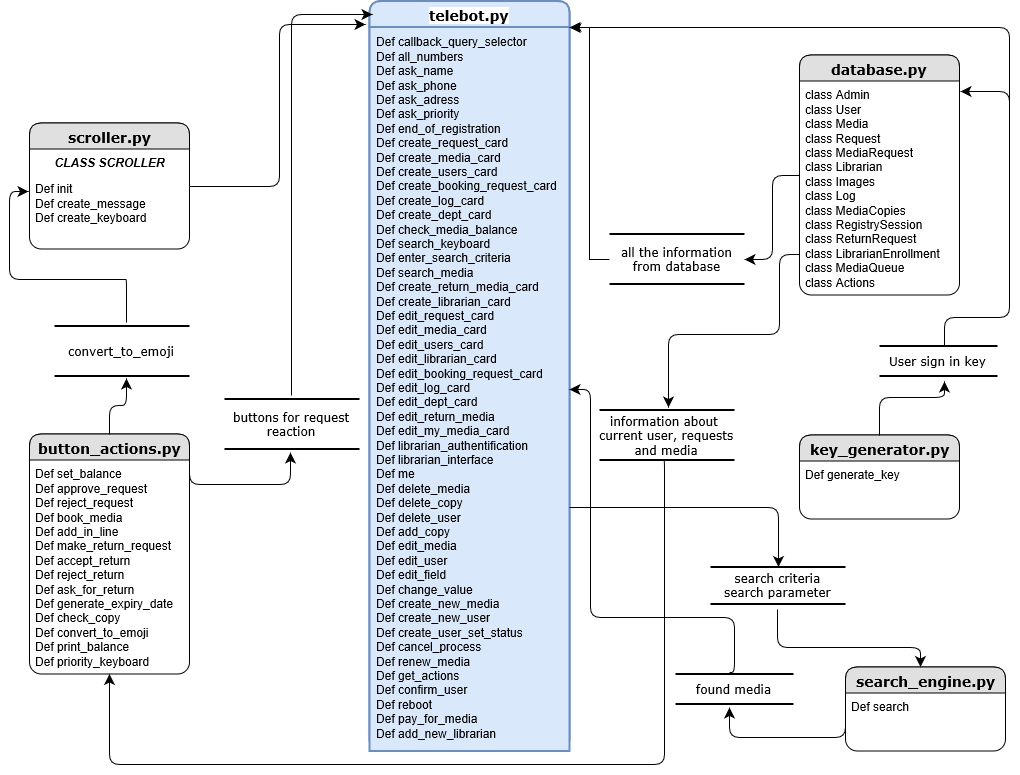

The diagram above was exported from draw.io. Its source (the exported page's mxGraphModel, read from the mxfile embedded in the PNG):
<mxGraphModel grid="1" shadow="0" math="0" background="#ffffff" pageHeight="850" pageWidth="1100" pageScale="1" page="1" fold="1" arrows="1" connect="1" tooltips="1" guides="1" gridSize="10" dy="582" dx="1282">
  <root>
    <mxCell id="0" />
    <mxCell id="1" parent="0" />
    <mxCell id="21ea969265ad0168-6" value="&lt;b&gt;&lt;font style=&quot;font-size: 14px&quot;&gt;scroller.py&lt;/font&gt;&lt;/b&gt;&lt;br&gt;" parent="1" vertex="1" style="swimlane;html=1;fontStyle=0;childLayout=stackLayout;horizontal=1;startSize=26;fillColor=#e0e0e0;horizontalStack=0;resizeParent=1;resizeLast=0;collapsible=1;marginBottom=0;swimlaneFillColor=#ffffff;align=center;rounded=1;shadow=0;comic=0;labelBackgroundColor=none;strokeColor=#000000;strokeWidth=1;fontFamily=Verdana;fontSize=12;fontColor=#000000;">
      <mxGeometry as="geometry" height="126" width="160" y="165.5" x="69" />
    </mxCell>
    <mxCell id="21ea969265ad0168-7" value="&lt;div&gt;&lt;i&gt;&lt;b&gt;CLASS SCROLLER&lt;/b&gt;&lt;/i&gt;&lt;/div&gt;&lt;div align=&quot;left&quot;&gt;&lt;/div&gt;&lt;b&gt;&lt;i&gt;&lt;/i&gt;&lt;/b&gt;&lt;b&gt;&lt;/b&gt;&lt;i&gt;&lt;/i&gt;&lt;div align=&quot;left&quot;&gt;&lt;b&gt;&lt;/b&gt;&lt;i&gt;&lt;/i&gt;&lt;br&gt;&lt;/div&gt;" parent="21ea969265ad0168-6" vertex="1" style="text;html=1;strokeColor=none;fillColor=none;spacingLeft=4;spacingRight=4;whiteSpace=wrap;overflow=hidden;rotatable=0;points=[[0,0.5],[1,0.5]];portConstraint=eastwest;align=center;">
      <mxGeometry as="geometry" height="26" width="160" y="26" />
    </mxCell>
    <mxCell id="21ea969265ad0168-15" value="&lt;div&gt;Def init&lt;/div&gt;&lt;div&gt;Def create_message&lt;/div&gt;&lt;div&gt;Def create_keyboard&lt;br&gt;&lt;/div&gt;" parent="21ea969265ad0168-6" vertex="1" style="text;html=1;strokeColor=none;fillColor=none;spacingLeft=4;spacingRight=4;whiteSpace=wrap;overflow=hidden;rotatable=0;points=[[0,0.5],[1,0.5]];portConstraint=eastwest;">
      <mxGeometry as="geometry" height="58" width="160" y="52" />
    </mxCell>
    <mxCell id="21ea969265ad0168-10" value="&lt;b&gt;&lt;font style=&quot;font-size: 14px&quot;&gt;button_actions.py&lt;/font&gt;&lt;/b&gt;&lt;br&gt;" parent="1" vertex="1" style="swimlane;html=1;fontStyle=0;childLayout=stackLayout;horizontal=1;startSize=26;fillColor=#e0e0e0;horizontalStack=0;resizeParent=1;resizeLast=0;collapsible=1;marginBottom=0;swimlaneFillColor=#ffffff;align=center;rounded=1;shadow=0;comic=0;labelBackgroundColor=none;strokeColor=#000000;strokeWidth=1;fontFamily=Verdana;fontSize=12;fontColor=#000000;">
      <mxGeometry as="geometry" height="240" width="160" y="476.5" x="69" />
    </mxCell>
    <mxCell id="21ea969265ad0168-11" value="&lt;div&gt;Def set_balance&lt;/div&gt;&lt;div&gt;Def approve_request&lt;/div&gt;&lt;div&gt;Def reject_request&lt;/div&gt;&lt;div&gt;Def book_media&lt;/div&gt;&lt;div&gt;Def add_in_line&lt;/div&gt;&lt;div&gt;Def make_return_request&lt;/div&gt;&lt;div&gt;Def accept_return&lt;/div&gt;&lt;div&gt;Def reject_return&lt;/div&gt;&lt;div&gt;Def ask_for_return&lt;/div&gt;&lt;div&gt;Def generate_expiry_date&lt;/div&gt;&lt;div&gt;Def check_copy&lt;/div&gt;&lt;div&gt;Def convert_to_emoji&lt;/div&gt;&lt;div&gt;Def print_balance&lt;/div&gt;&lt;div&gt;Def priority_keyboard&lt;br&gt;&lt;/div&gt;" parent="21ea969265ad0168-10" vertex="1" style="text;html=1;strokeColor=none;fillColor=none;spacingLeft=4;spacingRight=4;whiteSpace=wrap;overflow=hidden;rotatable=0;points=[[0,0.5],[1,0.5]];portConstraint=eastwest;">
      <mxGeometry as="geometry" height="214" width="160" y="26" />
    </mxCell>
    <mxCell id="21ea969265ad0168-18" value="&lt;b&gt;&lt;font style=&quot;font-size: 14px&quot;&gt;telebot.py&lt;/font&gt;&lt;/b&gt;&lt;i&gt;&lt;/i&gt;&lt;br&gt;" parent="1" vertex="1" style="swimlane;html=1;fontStyle=0;childLayout=stackLayout;horizontal=1;startSize=26;fillColor=#dae8fc;horizontalStack=0;resizeParent=1;resizeLast=0;collapsible=1;marginBottom=0;swimlaneFillColor=#ffffff;align=center;rounded=1;shadow=0;comic=0;labelBackgroundColor=#ffffff;strokeColor=#6c8ebf;strokeWidth=2;fontFamily=Verdana;fontSize=12;fontColor=#000000;">
      <mxGeometry as="geometry" height="750" width="200" y="43.5" x="409" />
    </mxCell>
    <mxCell id="21ea969265ad0168-19" value="&lt;div&gt;Def callback_query_selector&lt;/div&gt;&lt;div&gt;Def all_numbers&lt;/div&gt;&lt;div&gt;Def ask_name&lt;/div&gt;&lt;div&gt;Def ask_phone&lt;/div&gt;&lt;div&gt;Def ask_adress&lt;/div&gt;&lt;div&gt;Def ask_priority&lt;/div&gt;&lt;div&gt;Def end_of_registration&lt;/div&gt;&lt;div&gt;Def create_request_card&lt;/div&gt;&lt;div&gt;Def create_media_card&lt;/div&gt;&lt;div&gt;Def create_users_card&lt;/div&gt;&lt;div&gt;Def create_booking_request_card&lt;/div&gt;&lt;div&gt;Def create_log_card&lt;/div&gt;&lt;div&gt;Def create_dept_card&lt;/div&gt;&lt;div&gt;Def check_media_balance&lt;/div&gt;&lt;div&gt;Def search_keyboard&lt;/div&gt;&lt;div&gt;Def enter_search_criteria&lt;/div&gt;&lt;div&gt;Def search_media&lt;/div&gt;&lt;div&gt;Def create_return_media_card&lt;/div&gt;&lt;div&gt;Def create_librarian_card&lt;/div&gt;&lt;div&gt;Def edit_request_card&lt;/div&gt;&lt;div&gt;Def edit_media_card&lt;/div&gt;&lt;div&gt;Def edit_users_card&lt;/div&gt;&lt;div&gt;Def edit_librarian_card&lt;/div&gt;&lt;div&gt;Def edit_booking_request_card&lt;/div&gt;&lt;div&gt;Def edit_log_card&lt;/div&gt;&lt;div&gt;Def edit_dept_card&lt;/div&gt;&lt;div&gt;Def edit_return_media&lt;/div&gt;&lt;div&gt;Def edit_my_media_card&amp;nbsp;&lt;/div&gt;&lt;div&gt;Def librarian_authentification&lt;/div&gt;&lt;div&gt;Def librarian_interface&lt;/div&gt;&lt;div&gt;Def me&lt;/div&gt;&lt;div&gt;Def delete_media&lt;/div&gt;&lt;div&gt;Def delete_copy&lt;/div&gt;&lt;div&gt;Def delete_user&lt;/div&gt;&lt;div&gt;Def add_copy&lt;/div&gt;&lt;div&gt;Def edit_media&lt;/div&gt;&lt;div&gt;Def edit_user&lt;/div&gt;&lt;div&gt;Def edit_field&lt;/div&gt;&lt;div&gt;Def change_value&lt;/div&gt;&lt;div&gt;Def create_new_media&lt;/div&gt;&lt;div&gt;Def create_new_user&lt;/div&gt;&lt;div&gt;Def create_user_set_status&lt;/div&gt;&lt;div&gt;Def cancel_process&lt;/div&gt;&lt;div&gt;Def renew_media&lt;/div&gt;&lt;div&gt;Def get_actions&lt;/div&gt;&lt;div&gt;Def confirm_user&lt;/div&gt;&lt;div&gt;Def reboot&lt;/div&gt;&lt;div&gt;Def pay_for_media&lt;/div&gt;&lt;div&gt;Def add_new_librarian&lt;br&gt;&lt;/div&gt;" parent="21ea969265ad0168-18" vertex="1" style="text;html=1;strokeColor=#6c8ebf;fillColor=#dae8fc;spacingLeft=4;spacingRight=4;whiteSpace=wrap;overflow=hidden;rotatable=0;points=[[0,0.5],[1,0.5]];portConstraint=eastwest;labelBackgroundColor=none;spacing=2;strokeWidth=2;">
      <mxGeometry as="geometry" height="724" width="200" y="26" />
    </mxCell>
    <mxCell id="21ea969265ad0168-26" value="&lt;b&gt;&lt;font style=&quot;font-size: 14px&quot;&gt;database.py&lt;/font&gt;&lt;/b&gt;&lt;br&gt;" parent="1" vertex="1" style="swimlane;html=1;fontStyle=0;childLayout=stackLayout;horizontal=1;startSize=26;fillColor=#e0e0e0;horizontalStack=0;resizeParent=1;resizeLast=0;collapsible=1;marginBottom=0;swimlaneFillColor=#ffffff;align=center;rounded=1;shadow=0;comic=0;labelBackgroundColor=none;strokeColor=#000000;strokeWidth=1;fontFamily=Verdana;fontSize=12;fontColor=#000000;">
      <mxGeometry as="geometry" height="240" width="160" y="97.5" x="839" />
    </mxCell>
    <mxCell id="21ea969265ad0168-27" value="&lt;div&gt;class Admin&lt;/div&gt;&lt;div&gt;class User&lt;/div&gt;&lt;div&gt;class Media&lt;/div&gt;&lt;div&gt;class Request&lt;/div&gt;&lt;div&gt;class MediaRequest&lt;/div&gt;&lt;div&gt;class Librarian&lt;/div&gt;&lt;div&gt;class Images&lt;/div&gt;&lt;div&gt;class Log&lt;/div&gt;&lt;div&gt;class MediaCopies&lt;/div&gt;&lt;div&gt;class RegistrySession&lt;/div&gt;&lt;div&gt;class ReturnRequest&lt;/div&gt;&lt;div&gt;class LibrarianEnrollment&lt;/div&gt;&lt;div&gt;class MediaQueue&lt;/div&gt;&lt;div&gt;class Actions&lt;br&gt;&lt;/div&gt;" parent="21ea969265ad0168-26" vertex="1" style="text;html=1;strokeColor=none;fillColor=none;spacingLeft=4;spacingRight=4;whiteSpace=wrap;overflow=hidden;rotatable=0;points=[[0,0.5],[1,0.5]];portConstraint=eastwest;">
      <mxGeometry as="geometry" height="214" width="160" y="26" />
    </mxCell>
    <mxCell id="3" value="&lt;b&gt;&lt;font style=&quot;font-size: 14px&quot;&gt;key_generator.py&lt;/font&gt;&lt;/b&gt;&lt;br&gt;" parent="1" vertex="1" style="swimlane;html=1;fontStyle=0;childLayout=stackLayout;horizontal=1;startSize=26;fillColor=#e0e0e0;horizontalStack=0;resizeParent=1;resizeLast=0;collapsible=1;marginBottom=0;swimlaneFillColor=#ffffff;align=center;rounded=1;shadow=0;comic=0;labelBackgroundColor=none;strokeColor=#000000;strokeWidth=1;fontFamily=Verdana;fontSize=12;fontColor=#000000;">
      <mxGeometry as="geometry" height="84" width="160" y="477.5" x="839" />
    </mxCell>
    <mxCell id="5" value="Def generate_key&lt;br&gt;" parent="3" vertex="1" style="text;html=1;strokeColor=none;fillColor=none;spacingLeft=4;spacingRight=4;whiteSpace=wrap;overflow=hidden;rotatable=0;points=[[0,0.5],[1,0.5]];portConstraint=eastwest;">
      <mxGeometry as="geometry" height="58" width="160" y="26" />
    </mxCell>
    <mxCell id="18" parent="1" style="edgeStyle=orthogonalEdgeStyle;rounded=0;html=1;entryX=1.013;entryY=0.035;entryPerimeter=0;jettySize=auto;orthogonalLoop=1;" edge="1" target="21ea969265ad0168-18" source="21ea969265ad0168-30">
      <mxGeometry as="geometry" relative="1" />
    </mxCell>
    <mxCell id="21ea969265ad0168-30" value="&lt;div&gt;all the information&lt;/div&gt;&lt;div&gt;from database&lt;br&gt;&lt;/div&gt;" parent="1" vertex="1" style="html=1;rounded=0;shadow=0;comic=0;labelBackgroundColor=none;strokeColor=#000000;strokeWidth=2;fillColor=#FFFFFF;fontFamily=Verdana;fontSize=12;fontColor=#000000;align=center;shape=mxgraph.ios7ui.horLines;">
      <mxGeometry as="geometry" height="50" width="135" y="276.5" x="649" />
    </mxCell>
    <mxCell id="6" parent="1" style="edgeStyle=orthogonalEdgeStyle;html=1;labelBackgroundColor=none;startFill=0;startSize=8;endFill=1;endSize=8;fontFamily=Verdana;fontSize=12;" edge="1" target="21ea969265ad0168-30" source="21ea969265ad0168-26">
      <mxGeometry as="geometry" relative="1">
        <mxPoint as="sourcePoint" y="286.5" x="889" />
        <mxPoint as="targetPoint" y="236.5" x="629" />
      </mxGeometry>
    </mxCell>
    <mxCell id="7" value="User sign in key&lt;br&gt;" parent="1" vertex="1" style="html=1;rounded=0;shadow=0;comic=0;labelBackgroundColor=none;strokeColor=#000000;strokeWidth=2;fillColor=#FFFFFF;fontFamily=Verdana;fontSize=12;fontColor=#000000;align=center;shape=mxgraph.ios7ui.horLines;">
      <mxGeometry as="geometry" height="30" width="118" y="388.5" x="919" />
    </mxCell>
    <mxCell id="11" value="convert_to_emoji&lt;br&gt;" parent="1" vertex="1" style="html=1;rounded=0;shadow=0;comic=0;labelBackgroundColor=none;strokeColor=#000000;strokeWidth=2;fillColor=#FFFFFF;fontFamily=Verdana;fontSize=12;fontColor=#000000;align=center;shape=mxgraph.ios7ui.horLines;">
      <mxGeometry as="geometry" height="50" width="135" y="368.5" x="94" />
    </mxCell>
    <mxCell id="14" value="&lt;div&gt;buttons for request&lt;/div&gt;&lt;div&gt; reaction&lt;br&gt;&lt;/div&gt;" parent="1" vertex="1" style="html=1;rounded=0;shadow=0;comic=0;labelBackgroundColor=none;strokeColor=#000000;strokeWidth=2;fillColor=#FFFFFF;fontFamily=Verdana;fontSize=12;fontColor=#000000;align=center;shape=mxgraph.ios7ui.horLines;">
      <mxGeometry as="geometry" height="50" width="135" y="441.5" x="264" />
    </mxCell>
    <mxCell id="19" value="&lt;div&gt;information about&amp;nbsp;&lt;/div&gt;&lt;div&gt;current user, requests&lt;/div&gt;&lt;div&gt;and media&lt;br&gt;&lt;/div&gt;" parent="1" vertex="1" style="html=1;rounded=0;shadow=0;comic=0;labelBackgroundColor=none;strokeColor=#000000;strokeWidth=2;fillColor=#FFFFFF;fontFamily=Verdana;fontSize=12;fontColor=#000000;align=center;shape=mxgraph.ios7ui.horLines;">
      <mxGeometry as="geometry" height="50" width="135" y="452.5" x="639" />
    </mxCell>
    <mxCell id="21" parent="1" style="edgeStyle=orthogonalEdgeStyle;html=1;labelBackgroundColor=none;startFill=0;startSize=8;endFill=1;endSize=8;fontFamily=Verdana;fontSize=12;entryX=0.511;entryY=-0.06;entryPerimeter=0;" edge="1" target="19">
      <mxGeometry as="geometry" relative="1">
        <mxPoint as="sourcePoint" y="296.5" x="839" />
        <mxPoint as="targetPoint" y="311.5" x="794" />
        <Array as="points">
          <mxPoint y="296.5" x="819" />
          <mxPoint y="376.5" x="819" />
          <mxPoint y="376.5" x="708" />
        </Array>
      </mxGeometry>
    </mxCell>
    <mxCell id="22" parent="1" style="edgeStyle=orthogonalEdgeStyle;html=1;labelBackgroundColor=none;startFill=0;startSize=8;endFill=1;endSize=8;fontFamily=Verdana;fontSize=12;entryX=-0.006;entryY=0.293;entryPerimeter=0;exitX=0.533;exitY=-0.08;exitPerimeter=0;" edge="1" target="21ea969265ad0168-15" source="11">
      <mxGeometry as="geometry" relative="1">
        <mxPoint as="sourcePoint" y="346.5" x="94" />
        <mxPoint as="targetPoint" y="361.5" x="39" />
        <Array as="points">
          <mxPoint y="321.5" x="165" />
          <mxPoint y="321.5" x="49" />
          <mxPoint y="235.5" x="49" />
        </Array>
      </mxGeometry>
    </mxCell>
    <mxCell id="23" parent="1" style="edgeStyle=orthogonalEdgeStyle;html=1;labelBackgroundColor=none;startFill=0;startSize=8;endFill=1;endSize=8;fontFamily=Verdana;fontSize=12;entryX=0.533;entryY=1.04;entryPerimeter=0;exitX=0.5;exitY=0;" edge="1" target="11" source="21ea969265ad0168-10">
      <mxGeometry as="geometry" relative="1">
        <mxPoint as="sourcePoint" y="451.5" x="161.5" />
        <mxPoint as="targetPoint" y="466.5" x="106.5" />
      </mxGeometry>
    </mxCell>
    <mxCell id="24" parent="1" style="edgeStyle=orthogonalEdgeStyle;html=1;labelBackgroundColor=none;startFill=0;startSize=8;endFill=1;endSize=8;fontFamily=Verdana;fontSize=12;entryX=0.489;entryY=1.06;entryPerimeter=0;exitX=1;exitY=0.012;exitPerimeter=0;" edge="1" target="14" source="21ea969265ad0168-11">
      <mxGeometry as="geometry" relative="1">
        <mxPoint as="sourcePoint" y="542.5" x="359" />
        <mxPoint as="targetPoint" y="557.5" x="304" />
        <Array as="points">
          <mxPoint y="526.5" x="229" />
          <mxPoint y="526.5" x="330" />
        </Array>
      </mxGeometry>
    </mxCell>
    <mxCell id="25" parent="1" style="edgeStyle=orthogonalEdgeStyle;html=1;labelBackgroundColor=none;startFill=0;startSize=8;endFill=1;endSize=8;fontFamily=Verdana;fontSize=12;exitX=0.496;exitY=-0.08;exitPerimeter=0;entryX=0.013;entryY=0.018;entryPerimeter=0;" edge="1" target="21ea969265ad0168-18" source="14">
      <mxGeometry as="geometry" relative="1">
        <mxPoint as="sourcePoint" y="346.5" x="384" />
        <mxPoint as="targetPoint" y="186.5" x="399" />
        <Array as="points">
          <mxPoint y="57" x="331" />
        </Array>
      </mxGeometry>
    </mxCell>
    <mxCell id="26" parent="1" style="edgeStyle=orthogonalEdgeStyle;html=1;labelBackgroundColor=none;startFill=0;startSize=8;endFill=1;endSize=8;fontFamily=Verdana;fontSize=12;entryX=-0.019;entryY=0.031;entryPerimeter=0;" edge="1" target="21ea969265ad0168-18" source="21ea969265ad0168-6">
      <mxGeometry as="geometry" relative="1">
        <mxPoint as="sourcePoint" y="240" x="331.5" />
        <mxPoint as="targetPoint" y="255" x="276.5" />
      </mxGeometry>
    </mxCell>
    <mxCell id="27" parent="1" style="edgeStyle=orthogonalEdgeStyle;html=1;labelBackgroundColor=none;startFill=0;startSize=8;endFill=1;endSize=8;fontFamily=Verdana;fontSize=12;exitX=0.474;exitY=1;exitPerimeter=0;" edge="1" target="21ea969265ad0168-11" source="19">
      <mxGeometry as="geometry" relative="1">
        <mxPoint as="sourcePoint" y="605" x="704" />
        <mxPoint as="targetPoint" y="620" x="649" />
        <Array as="points">
          <mxPoint y="806.5" x="704" />
          <mxPoint y="806.5" x="149" />
        </Array>
      </mxGeometry>
    </mxCell>
    <mxCell id="29" parent="1" style="edgeStyle=orthogonalEdgeStyle;html=1;labelBackgroundColor=none;startFill=0;startSize=8;endFill=1;endSize=8;fontFamily=Verdana;fontSize=12;exitX=0.551;exitY=0.033;exitPerimeter=0;entryX=1.006;entryY=0.049;entryPerimeter=0;" edge="1" target="21ea969265ad0168-27" source="7">
      <mxGeometry as="geometry" relative="1">
        <mxPoint as="sourcePoint" y="411" x="1044" />
        <mxPoint as="targetPoint" y="426" x="989" />
        <Array as="points">
          <mxPoint y="360" x="984" />
          <mxPoint y="360" x="1049" />
          <mxPoint y="134" x="1049" />
        </Array>
      </mxGeometry>
    </mxCell>
    <mxCell id="30" parent="1" style="edgeStyle=orthogonalEdgeStyle;html=1;labelBackgroundColor=none;startFill=0;startSize=8;endFill=1;endSize=8;fontFamily=Verdana;fontSize=12;" edge="1" target="21ea969265ad0168-18">
      <mxGeometry as="geometry" relative="1">
        <mxPoint as="sourcePoint" y="226.5" x="1049" />
        <mxPoint as="targetPoint" y="194" x="1028" />
        <Array as="points">
          <mxPoint y="70" x="1049" />
        </Array>
      </mxGeometry>
    </mxCell>
    <mxCell id="31" parent="1" style="edgeStyle=orthogonalEdgeStyle;html=1;labelBackgroundColor=none;startFill=0;startSize=8;endFill=1;endSize=8;fontFamily=Verdana;fontSize=12;entryX=0.551;entryY=1.167;entryPerimeter=0;exitX=0.5;exitY=0;" edge="1" target="7" source="3">
      <mxGeometry as="geometry" relative="1">
        <mxPoint as="sourcePoint" y="516.5" x="964" />
        <mxPoint as="targetPoint" y="531.5" x="909" />
        <Array as="points">
          <mxPoint y="440" x="919" />
          <mxPoint y="440" x="984" />
        </Array>
      </mxGeometry>
    </mxCell>
    <mxCell id="32" value="&lt;b&gt;&lt;font style=&quot;font-size: 14px&quot;&gt;search_engine.py&lt;/font&gt;&lt;/b&gt;&lt;br&gt;" parent="1" vertex="1" style="swimlane;html=1;fontStyle=0;childLayout=stackLayout;horizontal=1;startSize=26;fillColor=#e0e0e0;horizontalStack=0;resizeParent=1;resizeLast=0;collapsible=1;marginBottom=0;swimlaneFillColor=#ffffff;align=center;rounded=1;shadow=0;comic=0;labelBackgroundColor=none;strokeColor=#000000;strokeWidth=1;fontFamily=Verdana;fontSize=12;fontColor=#000000;">
      <mxGeometry as="geometry" height="84" width="160" y="709.5" x="885" />
    </mxCell>
    <mxCell id="33" value="Def search&lt;br&gt;" parent="32" vertex="1" style="text;html=1;strokeColor=none;fillColor=none;spacingLeft=4;spacingRight=4;whiteSpace=wrap;overflow=hidden;rotatable=0;points=[[0,0.5],[1,0.5]];portConstraint=eastwest;">
      <mxGeometry as="geometry" height="54" width="160" y="26" />
    </mxCell>
    <mxCell id="34" value="&lt;div&gt;search criteria&lt;/div&gt;&lt;div&gt;search parameter&lt;br&gt;&lt;/div&gt;" parent="1" vertex="1" style="html=1;rounded=0;shadow=0;comic=0;labelBackgroundColor=none;strokeColor=#000000;strokeWidth=2;fillColor=#FFFFFF;fontFamily=Verdana;fontSize=12;fontColor=#000000;align=center;shape=mxgraph.ios7ui.horLines;">
      <mxGeometry as="geometry" height="37" width="135" y="609.5" x="750" />
    </mxCell>
    <mxCell id="38" parent="1" style="edgeStyle=orthogonalEdgeStyle;html=1;labelBackgroundColor=none;startFill=0;startSize=8;endFill=1;endSize=8;fontFamily=Verdana;fontSize=12;exitX=0.493;exitY=1.149;exitPerimeter=0;" edge="1" target="32" source="34">
      <mxGeometry as="geometry" relative="1">
        <mxPoint as="sourcePoint" y="488" x="929" />
        <mxPoint as="targetPoint" y="670" x="970" />
        <Array as="points">
          <mxPoint y="690" x="817" />
          <mxPoint y="690" x="960" />
        </Array>
      </mxGeometry>
    </mxCell>
    <mxCell id="39" parent="1" style="edgeStyle=orthogonalEdgeStyle;html=1;labelBackgroundColor=none;startFill=0;startSize=8;endFill=1;endSize=8;fontFamily=Verdana;fontSize=12;" edge="1" target="34" source="21ea969265ad0168-19">
      <mxGeometry as="geometry" relative="1">
        <mxPoint as="sourcePoint" y="550" x="620" />
        <mxPoint as="targetPoint" y="444" x="1004" />
        <Array as="points">
          <mxPoint y="550" x="818" />
        </Array>
      </mxGeometry>
    </mxCell>
    <mxCell id="40" value="found media&lt;br&gt;" parent="1" vertex="1" style="html=1;rounded=0;shadow=0;comic=0;labelBackgroundColor=none;strokeColor=#000000;strokeWidth=2;fillColor=#FFFFFF;fontFamily=Verdana;fontSize=12;fontColor=#000000;align=center;shape=mxgraph.ios7ui.horLines;">
      <mxGeometry as="geometry" height="30" width="118" y="716.5" x="715" />
    </mxCell>
    <mxCell id="41" parent="1" style="edgeStyle=orthogonalEdgeStyle;html=1;labelBackgroundColor=none;startFill=0;startSize=8;endFill=1;endSize=8;fontFamily=Verdana;fontSize=12;exitX=-0.003;exitY=0.32;exitPerimeter=0;entryX=0.454;entryY=1.13;entryPerimeter=0;" edge="1" target="40" source="33">
      <mxGeometry as="geometry" relative="1">
        <mxPoint as="sourcePoint" y="662" x="827" />
        <mxPoint as="targetPoint" y="719.5" x="970" />
        <Array as="points">
          <mxPoint y="780" x="885" />
          <mxPoint y="780" x="769" />
        </Array>
      </mxGeometry>
    </mxCell>
    <mxCell id="42" parent="1" style="edgeStyle=orthogonalEdgeStyle;html=1;labelBackgroundColor=none;startFill=0;startSize=8;endFill=1;endSize=8;fontFamily=Verdana;fontSize=12;exitX=0.459;exitY=-0.043;exitPerimeter=0;" edge="1" target="21ea969265ad0168-19" source="40">
      <mxGeometry as="geometry" relative="1">
        <mxPoint as="sourcePoint" y="672" x="837" />
        <mxPoint as="targetPoint" y="630" x="610" />
        <Array as="points">
          <mxPoint y="715" x="774" />
          <mxPoint y="660" x="774" />
          <mxPoint y="660" x="630" />
          <mxPoint y="432" x="630" />
        </Array>
      </mxGeometry>
    </mxCell>
  </root>
</mxGraphModel>